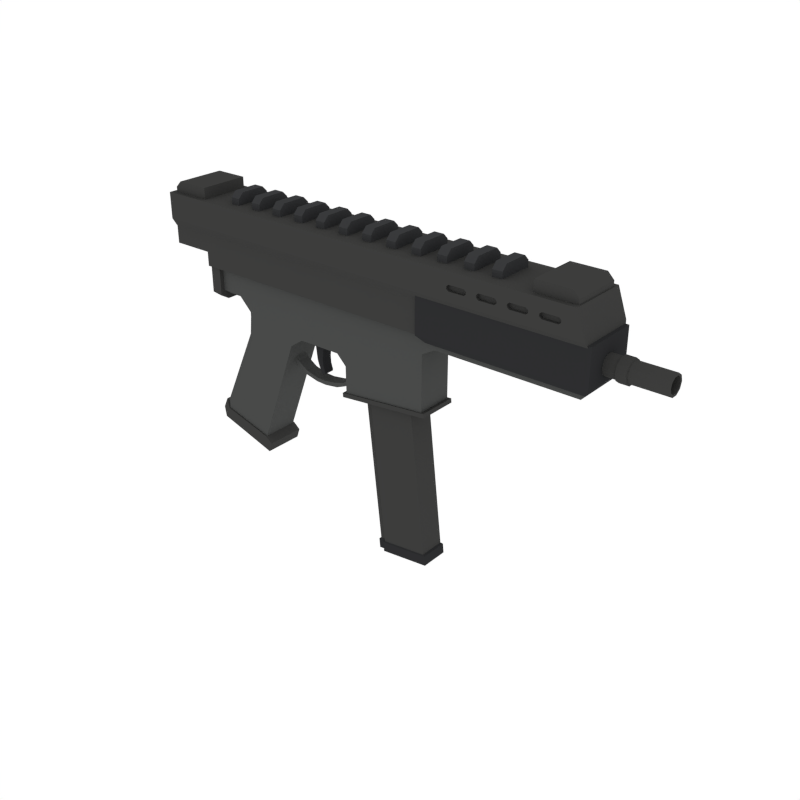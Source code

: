 # Source: SubmachineGun_1.blend  (saved by Blender 2.79.0; exported with 4.5.12 LTS)
import bpy
from mathutils import Matrix  # noqa: F401  (used for matrix-valued properties, if any)

bpy.ops.wm.read_factory_settings(use_empty=True)
scene = bpy.context.scene
scene.name = 'Scene'

# ---- collections
col_collection_1 = bpy.data.collections.new('Collection 1'); scene.collection.children.link(col_collection_1)

# ---- materials (node trees are filled in below, after node groups)
mat_darkmetal = bpy.data.materials.new('DarkMetal')
mat_darkmetal.alpha_threshold = 0.0
mat_darkmetal.diffuse_color = (0.047, 0.04696, 0.04579, 1.0)
mat_darkmetal.roughness = 0.5
mat_metal = bpy.data.materials.new('Metal')
mat_metal.alpha_threshold = 0.0
mat_metal.diffuse_color = (0.06663, 0.06848, 0.067, 1.0)
mat_metal.roughness = 0.5
mat_black = bpy.data.materials.new('Black')
mat_black.alpha_threshold = 0.0
mat_black.diffuse_color = (0.02697, 0.02748, 0.0291, 1.0)
mat_black.roughness = 0.5
mat_grey = bpy.data.materials.new('Grey')
mat_grey.alpha_threshold = 0.0
mat_grey.diffuse_color = (0.04112, 0.04221, 0.04445, 1.0)
mat_grey.roughness = 0.5

# ---- material node trees

# ---- world
world_world = bpy.data.worlds.new('World'); scene.world = world_world
world_world.color = (1.0, 1.0, 1.0)
world_world.use_sun_shadow = False
world_world.sun_shadow_jitter_overblur = 0.0
world_world.cycles.sampling_method = 'NONE'
world_world.cycles.sample_map_resolution = 256

# ---- meshes
me_cube_083 = bpy.data.meshes.new('Cube.083')
me_cube_083.from_pydata([(1.684, -0.131, 0.89), (1.684, 0.131, 0.89), (1.895, -0.131, 0.89), (1.895, 0.131, 0.89), (1.684, -0.131, 0.955), (1.684, 0.131, 0.955), (1.863, 0.131, 0.955), (1.895, 0.131, 0.9225), (1.895, -0.131, 0.9225), (1.863, -0.131, 0.955), (-0.265, -0.131, 0.89), (-0.265, 0.131, 0.89), (-0.4762, -0.131, 0.89), (-0.4762, 0.131, 0.89), (-0.265, -0.131, 0.955), (-0.265, 0.131, 0.955), (-0.4437, 0.131, 0.955), (-0.4762, 0.131, 0.9225), (-0.4762, -0.131, 0.9225), (-0.4437, -0.131, 0.955), (-0.2606, -0.09783, 0.5595), (-0.2606, 0.09783, 0.5595), (1.094, -0.09783, 0.5595), (1.094, 0.09783, 0.5595), (1.094, 0.09783, 0.4388), (1.094, -0.09783, 0.4388), (0.2815, 0.09783, 0.5595), (0.2815, -0.09783, 0.5595), (0.2815, 0.09783, 0.3884), (0.2815, -0.09783, 0.3884), (1.094, -0.09783, 0.2926), (1.094, 0.09783, 0.2926), (0.6263, -0.09783, 0.5595), (0.6263, -0.09783, 0.3884), (0.6263, 0.09783, 0.5595), (0.6263, 0.09783, 0.3884), (1.094, -0.09783, 0.1438), (1.094, 0.09783, 0.1438), (0.6288, -0.09783, 0.09587), (0.6288, 0.09783, 0.09587), (-0.04327, 0.09783, 0.5595), (-0.04327, -0.09783, 0.5595), (0.01934, -0.09783, -0.4171), (0.01934, 0.09783, -0.4171), (0.2433, -0.09783, 0.1878), (0.2433, 0.09783, 0.1878), (1.112, -0.1054, 0.1457), (1.112, 0.1054, 0.1457), (0.6108, -0.1054, 0.09402), (0.6108, 0.1054, 0.09402), (1.114, -0.1054, 0.1232), (1.114, 0.1054, 0.1232), (0.6131, -0.1054, 0.07149), (0.6131, 0.1054, 0.07149), (0.9854, 0.07023, 0.3201), (0.9854, -0.07023, 0.3201), (1.917, -0.09783, 0.5595), (1.917, 0.09783, 0.5595), (1.917, -0.09783, 0.48), (1.917, 0.09783, 0.48), (0.04473, -0.09783, -0.3485), (0.04473, 0.09783, -0.3485), (0.08326, -0.09272, -0.3793), (0.06515, -0.09272, -0.4322), (0.06515, 0.09272, -0.4322), (0.08326, 0.09272, -0.3793), (0.7378, 0.07023, 0.2931), (0.7378, -0.07023, 0.2931), (0.7315, -0.05206, 0.2924), (0.6979, -0.05206, 0.2888), (0.6979, 0.05206, 0.2888), (0.7315, 0.05206, 0.2924), (-0.04327, 0.09783, 0.4585), (0.02687, 0.09783, 0.3884), (0.02687, -0.09783, 0.3884), (-0.04327, -0.09783, 0.4585), (-0.2606, 0.09783, 0.4212), (-0.2602, 0.06033, 0.3934), (-0.2602, -0.06033, 0.3934), (-0.2606, -0.09783, 0.4212), (-0.01047, -0.09783, 0.291), (-0.06304, -0.06033, 0.2968), (-0.2616, -0.09783, -0.3287), (-0.3081, -0.06033, -0.3086), (-0.06304, 0.06033, 0.2968), (-0.01047, 0.09783, 0.291), (-0.3081, 0.06033, -0.3086), (-0.2616, 0.09783, -0.3287), (-0.0211, 0.09783, 0.1928), (-0.07352, 0.06033, 0.2002), (-0.07352, -0.06033, 0.2002), (-0.0211, -0.09783, 0.1928), (-0.2344, 0.09783, -0.2697), (-0.2815, 0.06033, -0.2509), (-0.2815, -0.06033, -0.2509), (-0.2344, -0.09783, -0.2697), (-0.01047, 0.09783, 0.351), (-0.06304, 0.06033, 0.3239), (-0.1326, 0.06033, 0.3934), (-0.08061, 0.09783, 0.4212), (-0.08061, -0.09783, 0.4212), (-0.1326, -0.06033, 0.3934), (-0.06304, -0.06033, 0.3239), (-0.01047, -0.09783, 0.351), (0.2618, -0.09783, 0.2378), (0.3382, -0.09783, 0.291), (0.2815, -0.09783, 0.3477), (0.2247, -0.09783, 0.291), (0.3382, 0.09783, 0.291), (0.2618, 0.09783, 0.2378), (0.2247, 0.09783, 0.291), (0.2815, 0.09783, 0.3477), (0.5738, -0.09783, 0.291), (0.627, -0.09783, 0.2384), (0.6789, -0.09783, 0.2912), (0.6263, -0.09783, 0.3435), (0.627, 0.09783, 0.2384), (0.5738, 0.09783, 0.291), (0.6263, 0.09783, 0.3435), (0.6789, 0.09783, 0.2912), (0.04473, -0.106, -0.3485), (0.01934, -0.106, -0.4171), (0.01934, 0.106, -0.4171), (0.04473, 0.106, -0.3485), (0.08326, -0.106, -0.3793), (0.06515, -0.106, -0.4322), (0.06515, 0.106, -0.4322), (0.08326, 0.106, -0.3793), (-0.2344, 0.106, -0.2697), (-0.2929, 0.06534, -0.246), (-0.2929, -0.06534, -0.246), (-0.2344, -0.106, -0.2697), (-0.2616, 0.106, -0.3287), (-0.3195, 0.06534, -0.3037), (-0.3195, -0.06534, -0.3037), (-0.2616, -0.106, -0.3287), (-0.2077, -0.1219, 0.5847), (-0.2077, 0.1219, 0.5847), (-0.2077, 0.1219, 0.4044), (-0.2075, 0.07514, 0.3683), (-0.2075, -0.07514, 0.3683), (-0.2077, -0.1219, 0.4044), (-0.2676, 0.1219, 0.5847), (-0.2676, -0.1219, 0.5847), (-0.2674, 0.07514, 0.3683), (-0.2676, 0.1219, 0.4044), (-0.2676, -0.1219, 0.4044), (-0.2674, -0.07514, 0.3683), (1.165, -0.09783, 0.48), (1.165, -0.09783, 0.5595), (1.165, 0.09783, 0.5595), (1.165, 0.09783, 0.48), (0.8385, 0.05206, -0.689), (1.092, -0.07023, -0.6613), (0.8448, -0.07023, -0.6883), (0.8385, -0.05206, -0.689), (0.8049, -0.05206, -0.6926), (0.8049, 0.05206, -0.6926), (0.8448, 0.07023, -0.6883), (1.092, 0.07023, -0.6613), (0.8362, 0.05598, -0.7471), (0.8002, 0.05598, -0.751), (0.8002, -0.05598, -0.751), (1.104, -0.07553, -0.6662), (1.109, -0.07553, -0.7173), (0.8362, -0.05598, -0.7471), (0.843, -0.07553, -0.7463), (0.843, 0.07553, -0.7463), (0.8306, -0.05598, -0.696), (1.109, 0.07553, -0.7173), (0.7946, -0.05598, -0.6999), (0.8374, 0.07553, -0.6953), (0.8306, 0.05598, -0.696), (0.8374, -0.07553, -0.6953), (0.7946, 0.05598, -0.6999), (1.104, 0.07553, -0.6662), (-0.109, -0.09395, 0.8458), (-0.109, 0.09395, 0.8458), (-0.05637, -0.09395, 0.8458), (-0.05637, 0.09395, 0.8458), (-0.109, -0.09395, 0.9299), (-0.109, -0.06616, 0.9577), (-0.109, 0.06616, 0.9577), (-0.109, 0.09395, 0.9299), (-0.05637, -0.06616, 0.9577), (-0.05637, -0.09395, 0.9299), (-0.05637, 0.09395, 0.9299), (-0.05637, 0.06616, 0.9577), (0.03309, -0.09395, 0.8458), (0.03309, 0.09395, 0.8458), (0.08572, -0.09395, 0.8458), (0.08572, 0.09395, 0.8458), (0.03309, -0.09395, 0.9299), (0.03309, -0.06616, 0.9577), (0.03309, 0.06616, 0.9577), (0.03309, 0.09395, 0.9299), (0.08572, -0.06616, 0.9577), (0.08572, -0.09395, 0.9299), (0.08572, 0.09395, 0.9299), (0.08572, 0.06616, 0.9577), (0.1752, -0.09395, 0.8458), (0.1752, 0.09395, 0.8458), (0.2278, -0.09395, 0.8458), (0.2278, 0.09395, 0.8458), (0.1752, -0.09395, 0.9299), (0.1752, -0.06616, 0.9577), (0.1752, 0.06616, 0.9577), (0.1752, 0.09395, 0.9299), (0.2278, -0.06616, 0.9577), (0.2278, -0.09395, 0.9299), (0.2278, 0.09395, 0.9299), (0.2278, 0.06616, 0.9577), (0.3173, -0.09395, 0.8458), (0.3173, 0.09395, 0.8458), (0.3699, -0.09395, 0.8458), (0.3699, 0.09395, 0.8458), (0.3173, -0.09395, 0.9299), (0.3173, -0.06616, 0.9577), (0.3173, 0.06616, 0.9577), (0.3173, 0.09395, 0.9299), (0.3699, -0.06616, 0.9577), (0.3699, -0.09395, 0.9299), (0.3699, 0.09395, 0.9299), (0.3699, 0.06616, 0.9577), (0.4594, -0.09395, 0.8458), (0.4594, 0.09395, 0.8458), (0.512, -0.09395, 0.8458), (0.512, 0.09395, 0.8458), (0.4594, -0.09395, 0.9299), (0.4594, -0.06616, 0.9577), (0.4594, 0.06616, 0.9577), (0.4594, 0.09395, 0.9299), (0.512, -0.06616, 0.9577), (0.512, -0.09395, 0.9299), (0.512, 0.09395, 0.9299), (0.512, 0.06616, 0.9577), (0.6014, -0.09395, 0.8458), (0.6014, 0.09395, 0.8458), (0.6541, -0.09395, 0.8458), (0.6541, 0.09395, 0.8458), (0.6014, -0.09395, 0.9299), (0.6014, -0.06616, 0.9577), (0.6014, 0.06616, 0.9577), (0.6014, 0.09395, 0.9299), (0.6541, -0.06616, 0.9577), (0.6541, -0.09395, 0.9299), (0.6541, 0.09395, 0.9299), (0.6541, 0.06616, 0.9577), (0.7435, -0.09395, 0.8458), (0.7435, 0.09395, 0.8458), (0.7962, -0.09395, 0.8458), (0.7962, 0.09395, 0.8458), (0.7435, -0.09395, 0.9299), (0.7435, -0.06616, 0.9577), (0.7435, 0.06616, 0.9577), (0.7435, 0.09395, 0.9299), (0.7962, -0.06616, 0.9577), (0.7962, -0.09395, 0.9299), (0.7962, 0.09395, 0.9299), (0.7962, 0.06616, 0.9577), (0.8856, -0.09395, 0.8458), (0.8856, 0.09395, 0.8458), (0.9382, -0.09395, 0.8458), (0.9382, 0.09395, 0.8458), (0.8856, -0.09395, 0.9299), (0.8856, -0.06616, 0.9577), (0.8856, 0.06616, 0.9577), (0.8856, 0.09395, 0.9299), (0.9382, -0.06616, 0.9577), (0.9382, -0.09395, 0.9299), (0.9382, 0.09395, 0.9299), (0.9382, 0.06616, 0.9577), (1.028, -0.09395, 0.8458), (1.028, 0.09395, 0.8458), (1.08, -0.09395, 0.8458), (1.08, 0.09395, 0.8458), (1.028, -0.09395, 0.9299), (1.028, -0.06616, 0.9577), (1.028, 0.06616, 0.9577), (1.028, 0.09395, 0.9299), (1.08, -0.06616, 0.9577), (1.08, -0.09395, 0.9299), (1.08, 0.09395, 0.9299), (1.08, 0.06616, 0.9577), (1.17, -0.09395, 0.8458), (1.17, 0.09395, 0.8458), (1.222, -0.09395, 0.8458), (1.222, 0.09395, 0.8458), (1.17, -0.09395, 0.9299), (1.17, -0.06616, 0.9577), (1.17, 0.06616, 0.9577), (1.17, 0.09395, 0.9299), (1.222, -0.06616, 0.9577), (1.222, -0.09395, 0.9299), (1.222, 0.09395, 0.9299), (1.222, 0.06616, 0.9577), (1.312, -0.09395, 0.8458), (1.312, 0.09395, 0.8458), (1.365, -0.09395, 0.8458), (1.365, 0.09395, 0.8458), (1.312, -0.09395, 0.9299), (1.312, -0.06616, 0.9577), (1.312, 0.06616, 0.9577), (1.312, 0.09395, 0.9299), (1.365, -0.06616, 0.9577), (1.365, -0.09395, 0.9299), (1.365, 0.09395, 0.9299), (1.365, 0.06616, 0.9577), (1.454, -0.09395, 0.8458), (1.454, 0.09395, 0.8458), (1.507, -0.09395, 0.8458), (1.507, 0.09395, 0.8458), (1.454, -0.09395, 0.9299), (1.454, -0.06616, 0.9577), (1.454, 0.06616, 0.9577), (1.454, 0.09395, 0.9299), (1.507, -0.06616, 0.9577), (1.507, -0.09395, 0.9299), (1.507, 0.09395, 0.9299), (1.507, 0.06616, 0.9577), (1.949, 0.05166, 0.621), (2.034, 0.05166, 0.621), (1.949, 0.04179, 0.5906), (2.034, 0.04179, 0.5906), (1.949, 0.01596, 0.5718), (2.034, 0.01596, 0.5718), (1.949, -0.01596, 0.5718), (2.034, -0.01596, 0.5718), (1.949, -0.04179, 0.5906), (2.034, -0.04179, 0.5906), (1.949, -0.05166, 0.621), (2.034, -0.05166, 0.621), (1.949, -0.04179, 0.6513), (2.034, -0.04179, 0.6513), (1.949, -0.01596, 0.6701), (2.034, -0.01596, 0.6701), (1.949, 0.01596, 0.6701), (2.034, 0.01596, 0.6701), (1.949, 0.04179, 0.6513), (2.034, 0.04179, 0.6513), (2.037, 0.04872, 0.5856), (2.037, 0.06023, 0.621), (2.037, 0.01861, 0.5637), (2.037, -0.01861, 0.5637), (2.037, -0.04872, 0.5856), (2.037, -0.06023, 0.621), (2.037, -0.04872, 0.6564), (2.037, -0.01861, 0.6782), (2.037, 0.01861, 0.6782), (2.037, 0.04872, 0.6564), (2.085, 0.04872, 0.5856), (2.085, 0.06023, 0.621), (2.085, 0.01861, 0.5637), (2.085, -0.01861, 0.5637), (2.085, -0.04872, 0.5856), (2.085, -0.06023, 0.621), (2.085, -0.04872, 0.6564), (2.085, -0.01861, 0.6782), (2.085, 0.01861, 0.6782), (2.085, 0.04872, 0.6564), (2.088, 0.04175, 0.5906), (2.088, 0.05161, 0.621), (2.088, 0.01595, 0.5719), (2.088, -0.01595, 0.5719), (2.088, -0.04175, 0.5906), (2.088, -0.05161, 0.621), (2.088, -0.04175, 0.6513), (2.088, -0.01595, 0.67), (2.088, 0.01595, 0.67), (2.088, 0.04175, 0.6513), (2.271, 0.04175, 0.5906), (2.271, 0.05161, 0.621), (2.271, 0.01595, 0.5719), (2.271, -0.01595, 0.5719), (2.271, -0.04175, 0.5906), (2.271, -0.05161, 0.621), (2.271, -0.04175, 0.6513), (2.271, -0.01595, 0.67), (2.271, 0.01595, 0.67), (2.271, 0.04175, 0.6513), (2.271, 0.03283, 0.5971), (2.271, 0.04058, 0.621), (2.271, 0.01254, 0.5824), (2.271, -0.01254, 0.5824), (2.271, -0.03283, 0.5971), (2.271, -0.04058, 0.621), (2.271, -0.03283, 0.6448), (2.271, -0.01254, 0.6596), (2.271, 0.01254, 0.6596), (2.271, 0.03283, 0.6448), (2.051, 0.03283, 0.5971), (2.051, 0.04058, 0.621), (2.051, 0.01254, 0.5824), (2.051, -0.01254, 0.5824), (2.051, -0.03283, 0.5971), (2.051, -0.04058, 0.621), (2.051, -0.03283, 0.6448), (2.051, -0.01254, 0.6596), (2.051, 0.01254, 0.6596), (2.051, 0.03283, 0.6448), (0.3722, 0.02815, 0.3014), (0.4355, 0.02768, 0.3014), (0.4355, -0.02961, 0.3014), (0.3722, -0.03009, 0.3014), (0.3675, 0.02823, 0.2459), (0.4166, 0.02812, 0.2328), (0.4166, -0.03005, 0.2328), (0.3675, -0.03017, 0.2459), (0.3362, 0.02772, 0.3014), (0.3362, -0.02965, 0.3014), (0.3342, 0.0279, 0.2479), (0.3336, 0.02788, 0.25), (0.3336, -0.02981, 0.25), (0.3342, -0.02983, 0.2479), (0.3758, -0.03002, 0.1761), (0.3873, -0.0299, 0.1406), (0.3873, 0.02796, 0.1406), (0.3758, 0.02809, 0.1761), (0.4134, 0.02797, 0.1502), (0.4107, 0.02811, 0.189), (0.4107, -0.03005, 0.189), (0.4134, -0.02991, 0.1502), (0.4118, 0.02777, 0.1002), (0.4049, 0.02783, 0.1028), (0.4244, 0.0277, 0.1159), (0.4219, 0.02769, 0.107), (0.4219, -0.02962, 0.107), (0.4244, -0.02964, 0.1159), (0.4049, -0.02976, 0.1028), (0.4118, -0.02971, 0.1002), (0.1922, 0.03445, 0.148), (0.1922, -0.0347, 0.148), (0.2169, 0.03445, 0.1653), (0.2169, -0.0347, 0.1653), (0.2236, 0.03445, 0.1165), (0.2236, -0.0347, 0.1165), (0.2453, 0.03445, 0.1313), (0.2453, -0.0347, 0.1313), (0.2902, 0.03445, 0.07369), (0.2902, -0.0347, 0.07369), (0.3029, 0.03445, 0.09393), (0.3029, -0.0347, 0.09393), (0.3716, 0.03445, 0.05504), (0.3716, -0.0347, 0.05504), (0.3751, 0.03445, 0.07607), (0.3751, -0.0347, 0.07607), (0.4294, 0.03445, 0.05286), (0.4294, -0.0347, 0.05286), (0.4248, 0.03445, 0.07438), (0.4248, -0.0347, 0.07438), (0.5073, 0.03445, 0.06379), (0.5073, -0.0347, 0.06379), (0.4983, 0.03445, 0.08533), (0.4983, -0.0347, 0.08533), (0.5618, 0.03445, 0.08647), (0.5618, -0.0347, 0.08647), (0.5499, 0.03445, 0.1009), (0.5499, -0.0347, 0.1009), (0.6054, 0.03445, 0.1128), (0.6054, -0.0347, 0.1128), (0.5907, 0.03445, 0.1328), (0.5907, -0.0347, 0.1328), (0.6497, 0.03445, 0.1629), (0.6497, -0.0347, 0.1629), (0.631, 0.03445, 0.1776), (0.631, -0.0347, 0.1776), (1.27, -0.1426, 0.8275), (1.282, -0.1426, 0.8371), (1.361, -0.1426, 0.8371), (1.373, -0.1426, 0.8275), (1.282, -0.1426, 0.8062), (1.27, -0.1426, 0.8158), (1.373, -0.1426, 0.8158), (1.361, -0.1426, 0.8062), (1.282, 0.1428, 0.8371), (1.27, 0.1428, 0.8275), (1.373, 0.1428, 0.8275), (1.361, 0.1428, 0.8371), (1.27, 0.1428, 0.8158), (1.282, 0.1428, 0.8062), (1.361, 0.1428, 0.8062), (1.373, 0.1428, 0.8158), (1.425, -0.1426, 0.8275), (1.436, -0.1426, 0.8371), (1.516, -0.1426, 0.8371), (1.528, -0.1426, 0.8275), (1.436, -0.1426, 0.8062), (1.425, -0.1426, 0.8158), (1.528, -0.1426, 0.8158), (1.516, -0.1426, 0.8062), (1.436, 0.1428, 0.8371), (1.425, 0.1428, 0.8275), (1.528, 0.1428, 0.8275), (1.516, 0.1428, 0.8371), (1.425, 0.1428, 0.8158), (1.436, 0.1428, 0.8062), (1.516, 0.1428, 0.8062), (1.528, 0.1428, 0.8158), (1.579, -0.1426, 0.8275), (1.591, -0.1426, 0.8371), (1.67, -0.1426, 0.8371), (1.682, -0.1426, 0.8275), (1.591, -0.1426, 0.8062), (1.579, -0.1426, 0.8158), (1.682, -0.1426, 0.8158), (1.67, -0.1426, 0.8062), (1.591, 0.1428, 0.8371), (1.579, 0.1428, 0.8275), (1.682, 0.1428, 0.8275), (1.67, 0.1428, 0.8371), (1.579, 0.1428, 0.8158), (1.591, 0.1428, 0.8062), (1.67, 0.1428, 0.8062), (1.682, 0.1428, 0.8158), (1.734, -0.1426, 0.8275), (1.746, -0.1426, 0.8371), (1.825, -0.1426, 0.8371), (1.837, -0.1426, 0.8275), (1.746, -0.1426, 0.8062), (1.734, -0.1426, 0.8158), (1.837, -0.1426, 0.8158), (1.825, -0.1426, 0.8062), (1.746, 0.1428, 0.8371), (1.734, 0.1428, 0.8275), (1.837, 0.1428, 0.8275), (1.825, 0.1428, 0.8371), (1.734, 0.1428, 0.8158), (1.746, 0.1428, 0.8062), (1.825, 0.1428, 0.8062), (1.837, 0.1428, 0.8158), (-0.2782, -0.131, 0.5449), (-0.2782, -0.1593, 0.8965), (-0.2782, 0.131, 0.5449), (-0.2782, 0.1593, 0.8965), (1.966, -0.131, 0.5449), (1.902, -0.1593, 0.8965), (1.966, 0.131, 0.5449), (1.902, 0.1593, 0.8965), (-0.2782, -0.131, 0.712), (-0.2782, 0.131, 0.712), (1.966, 0.131, 0.712), (1.966, -0.131, 0.712), (-0.2782, -0.1593, 0.7587), (-0.2782, 0.1593, 0.7587), (1.95, 0.1593, 0.7587), (1.95, -0.1593, 0.7587), (1.825, -0.1593, 0.8062), (1.837, -0.1593, 0.8158), (1.837, -0.1593, 0.8275), (1.825, -0.1593, 0.8371), (1.746, -0.1593, 0.8371), (1.734, -0.1593, 0.8275), (1.746, -0.1593, 0.8062), (1.734, -0.1593, 0.8158), (1.682, -0.1593, 0.8158), (1.682, -0.1593, 0.8275), (1.591, -0.1593, 0.8062), (1.67, -0.1593, 0.8062), (1.579, -0.1593, 0.8158), (1.591, -0.1593, 0.8371), (1.579, -0.1593, 0.8275), (1.516, -0.1593, 0.8371), (1.528, -0.1593, 0.8275), (1.436, -0.1593, 0.8371), (1.436, -0.1593, 0.8062), (1.425, -0.1593, 0.8158), (1.425, -0.1593, 0.8275), (1.373, -0.1593, 0.8158), (1.373, -0.1593, 0.8275), (1.282, -0.1593, 0.8371), (1.361, -0.1593, 0.8371), (1.282, -0.1593, 0.8062), (1.27, -0.1593, 0.8158), (1.67, -0.1593, 0.8371), (1.528, -0.1593, 0.8158), (1.27, -0.1593, 0.8275), (1.516, -0.1593, 0.8062), (1.361, -0.1593, 0.8062), (1.825, 0.1593, 0.8062), (1.837, 0.1593, 0.8158), (1.837, 0.1593, 0.8275), (1.825, 0.1593, 0.8371), (1.746, 0.1593, 0.8062), (1.746, 0.1593, 0.8371), (1.734, 0.1593, 0.8275), (1.734, 0.1593, 0.8158), (1.682, 0.1593, 0.8158), (1.591, 0.1593, 0.8062), (1.67, 0.1593, 0.8062), (1.528, 0.1593, 0.8158), (1.528, 0.1593, 0.8275), (1.516, 0.1593, 0.8371), (1.516, 0.1593, 0.8062), (1.436, 0.1593, 0.8062), (1.436, 0.1593, 0.8371), (1.425, 0.1593, 0.8275), (1.425, 0.1593, 0.8158), (1.361, 0.1593, 0.8371), (1.373, 0.1593, 0.8275), (1.27, 0.1593, 0.8275), (1.591, 0.1593, 0.8371), (1.579, 0.1593, 0.8158), (1.579, 0.1593, 0.8275), (1.373, 0.1593, 0.8158), (1.67, 0.1593, 0.8371), (1.682, 0.1593, 0.8275), (1.361, 0.1593, 0.8062), (1.27, 0.1593, 0.8158), (1.282, 0.1593, 0.8371), (1.282, 0.1593, 0.8062), (-0.2782, 0.131, 0.6198), (1.966, 0.131, 0.6198), (1.966, -0.131, 0.6198), (-0.2782, -0.131, 0.6198), (0.0234, 0.131, 0.5449), (0.0234, -0.131, 0.5449), (0.0234, -0.131, 0.712), (0.0234, 0.131, 0.712), (0.0212, -0.1593, 0.7587), (0.0212, 0.1593, 0.7587), (0.0234, 0.131, 0.6198), (0.0234, -0.131, 0.6198), (-0.5002, -0.1593, 0.7587), (-0.5002, -0.1593, 0.8965), (-0.5002, 0.1593, 0.8965), (-0.5002, -0.131, 0.6198), (-0.5002, -0.131, 0.712), (-0.5002, 0.1593, 0.7587), (-0.5002, 0.131, 0.712), (-0.5002, 0.131, 0.6198), (1.974, -0.1451, 0.7459), (1.974, 0.1451, 0.7459), (1.09, -0.1451, 0.7459), (1.09, 0.1451, 0.7459), (1.974, -0.1451, 0.5484), (1.948, -0.1167, 0.5117), (1.948, 0.1167, 0.5117), (1.974, 0.1451, 0.5484), (1.09, 0.1451, 0.5484), (1.126, 0.1167, 0.5117), (1.126, -0.1167, 0.5117), (1.09, -0.1451, 0.5484)], [], [(2, 3, 7, 8), (0, 2, 8, 9, 4), (1, 0, 4, 5), (6, 5, 4, 9), (6, 9, 8, 7), (3, 1, 5, 6, 7), (12, 18, 17, 13), (10, 14, 19, 18, 12), (11, 15, 14, 10), (16, 19, 14, 15), (16, 17, 18, 19), (13, 17, 16, 15, 11), (34, 32, 22, 23), (28, 35, 118, 117, 108, 111), (34, 23, 24, 35), (149, 148, 58, 56), (21, 40, 72, 99, 76), (113, 116, 39, 38), (32, 27, 29, 33), (20, 21, 76, 79), (40, 41, 27, 26), (108, 117, 112, 105), (24, 25, 30, 31), (88, 45, 61, 92), (33, 29, 106, 105, 112, 115), (29, 74, 103, 80, 107, 106), (22, 32, 33, 25), (26, 34, 35, 28), (85, 110, 109, 45, 88), (26, 27, 32, 34), (38, 39, 49, 48), (30, 114, 113, 38, 36), (35, 24, 31, 119, 118), (31, 30, 36, 37), (21, 20, 41, 40), (40, 26, 28, 73, 72), (65, 64, 126, 127), (116, 119, 31, 37, 39), (42, 43, 64, 63), (27, 41, 75, 74, 29), (81, 84, 89, 90), (94, 93, 129, 130), (86, 87, 82, 83), (96, 73, 28, 111, 110, 85), (102, 97, 84, 81), (92, 61, 123, 128), (104, 107, 80, 91, 44), (49, 47, 51, 53), (36, 38, 48, 46), (39, 37, 47, 49), (37, 36, 46, 47), (53, 51, 50, 52), (47, 46, 50, 51), (48, 49, 53, 52), (46, 48, 52, 50), (159, 54, 55, 153), (152, 71, 66, 158), (157, 70, 71, 152), (66, 67, 55, 54), (57, 56, 58, 59), (151, 150, 57, 59), (148, 151, 59, 58), (150, 149, 56, 57), (96, 99, 72, 73), (44, 91, 95, 60), (45, 44, 60, 61), (90, 89, 93, 94), (65, 62, 63, 64), (95, 94, 130, 131), (63, 62, 124, 125), (61, 60, 62, 65), (154, 67, 68, 155), (153, 55, 67, 154), (70, 69, 68, 71), (68, 67, 66, 71), (155, 68, 69, 156), (156, 69, 70, 157), (158, 66, 54, 159), (97, 102, 101, 98), (100, 103, 74, 75), (41, 20, 79, 100, 75), (89, 84, 85, 88), (91, 80, 81, 90), (93, 89, 88, 92), (95, 91, 90, 94), (62, 60, 120, 124), (83, 82, 135, 134), (97, 98, 99, 96), (101, 102, 103, 100), (98, 77, 76, 99), (84, 97, 96, 85), (100, 79, 78, 101), (80, 103, 102, 81), (77, 98, 101, 78), (79, 76, 77, 78), (82, 87, 43, 42), (104, 105, 106, 107), (108, 109, 110, 111), (108, 105, 104, 109), (109, 104, 44, 45), (112, 113, 114, 115), (116, 117, 118, 119), (116, 113, 112, 117), (25, 33, 115, 114, 30), (128, 123, 122, 132), (120, 131, 135, 121), (130, 129, 133, 134), (122, 123, 127, 126), (120, 121, 125, 124), (133, 129, 128, 132), (135, 131, 130, 134), (86, 83, 134, 133), (87, 86, 133, 132), (43, 87, 132, 122), (64, 43, 122, 126), (82, 42, 121, 135), (42, 63, 125, 121), (93, 92, 128, 129), (60, 95, 131, 120), (61, 65, 127, 123), (136, 141, 138, 137), (141, 140, 139, 138), (143, 142, 145, 146), (146, 145, 144, 147), (138, 139, 144, 145), (141, 136, 143, 146), (140, 141, 146, 147), (136, 137, 142, 143), (137, 138, 145, 142), (139, 140, 147, 144), (23, 22, 149, 150), (25, 24, 151, 148), (24, 23, 150, 151), (22, 25, 148, 149), (158, 159, 175, 171), (155, 156, 170, 168), (154, 155, 168, 173), (152, 158, 171, 172), (156, 157, 174, 170), (153, 154, 173, 163), (157, 152, 172, 174), (159, 153, 163, 175), (165, 160, 167, 166), (161, 160, 165, 162), (167, 169, 164, 166), (167, 171, 175, 169), (162, 170, 174, 161), (165, 168, 170, 162), (164, 163, 173, 166), (166, 173, 168, 165), (161, 174, 172, 160), (160, 172, 171, 167), (169, 175, 163, 164), (180, 176, 178, 185), (179, 186, 187, 184, 185, 178), (177, 176, 180, 181, 182, 183), (177, 183, 186, 179), (182, 187, 186, 183), (180, 185, 184, 181), (182, 181, 184, 187), (192, 188, 190, 197), (191, 198, 199, 196, 197, 190), (189, 188, 192, 193, 194, 195), (189, 195, 198, 191), (194, 199, 198, 195), (192, 197, 196, 193), (194, 193, 196, 199), (204, 200, 202, 209), (203, 210, 211, 208, 209, 202), (201, 200, 204, 205, 206, 207), (201, 207, 210, 203), (206, 211, 210, 207), (204, 209, 208, 205), (206, 205, 208, 211), (216, 212, 214, 221), (215, 222, 223, 220, 221, 214), (213, 212, 216, 217, 218, 219), (213, 219, 222, 215), (218, 223, 222, 219), (216, 221, 220, 217), (218, 217, 220, 223), (228, 224, 226, 233), (227, 234, 235, 232, 233, 226), (225, 224, 228, 229, 230, 231), (225, 231, 234, 227), (230, 235, 234, 231), (228, 233, 232, 229), (230, 229, 232, 235), (240, 236, 238, 245), (239, 246, 247, 244, 245, 238), (237, 236, 240, 241, 242, 243), (237, 243, 246, 239), (242, 247, 246, 243), (240, 245, 244, 241), (242, 241, 244, 247), (252, 248, 250, 257), (251, 258, 259, 256, 257, 250), (249, 248, 252, 253, 254, 255), (249, 255, 258, 251), (254, 259, 258, 255), (252, 257, 256, 253), (254, 253, 256, 259), (264, 260, 262, 269), (263, 270, 271, 268, 269, 262), (261, 260, 264, 265, 266, 267), (261, 267, 270, 263), (266, 271, 270, 267), (264, 269, 268, 265), (266, 265, 268, 271), (276, 272, 274, 281), (275, 282, 283, 280, 281, 274), (273, 272, 276, 277, 278, 279), (273, 279, 282, 275), (278, 283, 282, 279), (276, 281, 280, 277), (278, 277, 280, 283), (288, 284, 286, 293), (287, 294, 295, 292, 293, 286), (285, 284, 288, 289, 290, 291), (285, 291, 294, 287), (290, 295, 294, 291), (288, 293, 292, 289), (290, 289, 292, 295), (300, 296, 298, 305), (299, 306, 307, 304, 305, 298), (297, 296, 300, 301, 302, 303), (297, 303, 306, 299), (302, 307, 306, 303), (300, 305, 304, 301), (302, 301, 304, 307), (312, 308, 310, 317), (311, 318, 319, 316, 317, 310), (309, 308, 312, 313, 314, 315), (309, 315, 318, 311), (314, 319, 318, 315), (312, 317, 316, 313), (314, 313, 316, 319), (320, 321, 323, 322), (322, 323, 325, 324), (324, 325, 327, 326), (326, 327, 329, 328), (328, 329, 331, 330), (330, 331, 333, 332), (332, 333, 335, 334), (334, 335, 337, 336), (331, 329, 344, 345), (336, 337, 339, 338), (338, 339, 321, 320), (320, 322, 324, 326, 328, 330, 332, 334, 336, 338), (342, 340, 350, 352), (329, 327, 343, 344), (323, 321, 341, 340), (327, 325, 342, 343), (325, 323, 340, 342), (321, 339, 349, 341), (339, 337, 348, 349), (337, 335, 347, 348), (335, 333, 346, 347), (333, 331, 345, 346), (356, 355, 365, 366), (349, 348, 358, 359), (346, 345, 355, 356), (343, 342, 352, 353), (341, 349, 359, 351), (347, 346, 356, 357), (344, 343, 353, 354), (340, 341, 351, 350), (348, 347, 357, 358), (345, 344, 354, 355), (363, 362, 372, 373), (353, 352, 362, 363), (351, 359, 369, 361), (357, 356, 366, 367), (354, 353, 363, 364), (350, 351, 361, 360), (358, 357, 367, 368), (355, 354, 364, 365), (352, 350, 360, 362), (359, 358, 368, 369), (371, 379, 389, 381), (361, 369, 379, 371), (367, 366, 376, 377), (364, 363, 373, 374), (360, 361, 371, 370), (368, 367, 377, 378), (365, 364, 374, 375), (362, 360, 370, 372), (369, 368, 378, 379), (366, 365, 375, 376), (387, 386, 396, 397), (377, 376, 386, 387), (374, 373, 383, 384), (370, 371, 381, 380), (378, 377, 387, 388), (375, 374, 384, 385), (372, 370, 380, 382), (379, 378, 388, 389), (376, 375, 385, 386), (373, 372, 382, 383), (390, 391, 399, 398, 397, 396, 395, 394, 393, 392), (384, 383, 393, 394), (380, 381, 391, 390), (388, 387, 397, 398), (385, 384, 394, 395), (382, 380, 390, 392), (389, 388, 398, 399), (386, 385, 395, 396), (383, 382, 392, 393), (381, 389, 399, 391), (401, 400, 403, 402), (405, 419, 417, 404), (407, 403, 409, 412, 413), (401, 405, 404, 400), (403, 407, 406, 402), (416, 423, 428, 415), (406, 420, 419, 405), (404, 417, 414, 407), (415, 428, 429, 426, 427, 421), (421, 427, 424, 418), (425, 426, 429, 422), (407, 414, 420, 406), (402, 406, 405, 401), (400, 404, 410, 411, 408), (408, 411, 412, 409), (403, 400, 408, 409), (410, 413, 412, 411), (404, 407, 413, 410), (419, 420, 421, 418), (420, 414, 415, 421), (417, 419, 418, 416), (414, 417, 416, 415), (426, 425, 424, 427), (422, 429, 428, 423), (418, 424, 425, 422, 423, 416), (433, 431, 435, 437), (437, 435, 439, 441), (431, 430, 434, 435), (430, 432, 436, 434), (432, 433, 437, 436), (438, 440, 444, 442), (435, 434, 438, 439), (434, 436, 440, 438), (436, 437, 441, 440), (445, 443, 447, 449), (440, 441, 445, 444), (441, 439, 443, 445), (439, 438, 442, 443), (447, 446, 450, 451), (443, 442, 446, 447), (442, 444, 448, 446), (444, 445, 449, 448), (450, 452, 456, 454), (446, 448, 452, 450), (448, 449, 453, 452), (449, 447, 451, 453), (457, 455, 459, 461), (452, 453, 457, 456), (453, 451, 455, 457), (451, 450, 454, 455), (458, 460, 464, 462), (455, 454, 458, 459), (454, 456, 460, 458), (456, 457, 461, 460), (460, 461, 465, 464), (461, 459, 463, 465), (459, 458, 462, 463), (468, 467, 466, 471, 470, 473, 472, 469), (468, 469, 568, 570), (466, 467, 569, 575), (470, 471, 572, 571), (478, 607, 599, 475), (480, 606, 609, 479), (476, 481, 480, 479, 478, 475, 474, 477), (476, 598, 603, 481), (480, 481, 603, 606), (474, 608, 597, 477), (484, 483, 482, 487, 486, 489, 488, 485), (484, 485, 562, 561), (482, 483, 563, 566), (486, 487, 565, 564), (494, 596, 595, 491), (496, 592, 593, 495), (492, 497, 496, 495, 494, 491, 490, 493), (492, 590, 589, 497), (496, 497, 589, 592), (490, 594, 591, 493), (500, 499, 498, 503, 502, 505, 504, 501), (500, 501, 555, 573), (498, 499, 559, 560), (502, 503, 558, 556), (510, 601, 602, 507), (512, 588, 587, 511), (508, 513, 512, 511, 510, 507, 506, 509), (508, 605, 586, 513), (512, 513, 586, 588), (506, 600, 604, 509), (516, 515, 514, 519, 518, 521, 520, 517), (516, 517, 548, 549), (514, 515, 550, 551), (518, 519, 553, 552), (526, 585, 584, 523), (528, 578, 582, 527), (524, 529, 528, 527, 526, 523, 522, 525), (524, 580, 579, 529), (528, 529, 579, 578), (522, 583, 581, 525), (531, 533, 624, 623), (543, 599, 607, 609, 606, 603, 596, 593, 592, 589, 601, 587, 588, 586, 585, 582, 578, 579, 537, 544, 619), (544, 537, 535, 545), (545, 535, 548, 547, 546, 552, 553, 554, 557, 556, 558, 574, 576, 564, 565, 567, 577, 571, 572, 542, 618), (614, 536, 534, 615), (537, 533, 531, 535), (621, 616, 538, 613), (611, 540, 541, 612), (620, 617, 540, 611), (539, 610, 629, 628), (616, 618, 542, 538), (540, 544, 545, 541), (617, 619, 544, 540), (610, 613, 625, 629), (542, 572, 575, 569, 570, 568, 567, 565, 566, 563, 561, 562, 574, 558, 560, 559, 573, 555, 554, 553, 551, 550, 549, 548, 535, 531), (558, 503, 498, 560), (583, 522, 523, 584), (594, 490, 491, 595), (567, 472, 473, 577), (568, 469, 472, 567), (563, 483, 484, 561), (569, 467, 468, 570), (572, 471, 466, 575), (608, 474, 475, 599), (598, 476, 477, 597), (554, 504, 505, 557), (600, 506, 507, 602), (565, 487, 482, 566), (585, 526, 527, 582), (548, 517, 520, 547), (557, 505, 502, 556), (559, 499, 500, 573), (537, 579, 580, 581, 583, 584, 585, 586, 605, 604, 600, 602, 601, 589, 590, 591, 594, 595, 596, 603, 598, 597, 608, 599, 543, 533), (555, 501, 504, 554), (547, 520, 521, 546), (590, 492, 493, 591), (574, 488, 489, 576), (577, 473, 470, 571), (601, 510, 511, 587), (576, 489, 486, 564), (553, 519, 514, 551), (546, 521, 518, 552), (580, 524, 525, 581), (607, 478, 479, 609), (596, 494, 495, 593), (562, 485, 488, 574), (550, 515, 516, 549), (605, 508, 509, 604), (530, 613, 610, 532), (614, 620, 611, 536), (536, 611, 612, 534), (615, 621, 613, 530), (534, 612, 621, 615), (532, 610, 620, 614), (539, 543, 619, 617), (541, 545, 618, 616), (610, 539, 617, 620), (612, 541, 616, 621), (532, 614, 615, 530), (622, 623, 624, 627), (625, 626, 628, 629), (626, 622, 627, 628), (543, 539, 628, 627), (538, 542, 622, 626), (542, 531, 623, 622), (613, 538, 626, 625), (533, 543, 627, 624), (634, 630, 632, 641), (638, 633, 631, 637), (633, 632, 630, 631), (636, 637, 634, 635), (638, 641, 632, 633), (636, 639, 638, 637), (634, 641, 640, 635), (639, 636, 635, 640), (641, 638, 639, 640), (634, 637, 631, 630)])
me_cube_083.polygons.foreach_set('material_index', [0, 0, 0, 0, 0, 0, 0, 0, 0, 0, 0, 0, 1, 1, 1, 1, 1, 1, 1, 1, 1, 1, 1, 1, 1, 1, 1, 1, 1, 1, 0, 1, 1, 1, 1, 1, 0, 1, 0, 1, 1, 0, 0, 1, 1, 0, 1, 0, 0, 0, 0, 0, 0, 0, 0, 0, 0, 0, 0, 1, 1, 1, 1, 1, 1, 1, 1, 0, 0, 0, 0, 0, 0, 0, 0, 0, 0, 0, 1, 1, 1, 1, 1, 1, 1, 0, 0, 1, 1, 1, 1, 1, 1, 1, 1, 0, 1, 1, 1, 1, 1, 1, 1, 1, 0, 0, 0, 0, 0, 0, 0, 0, 0, 0, 0, 0, 0, 0, 0, 0, 0, 0, 0, 0, 0, 0, 0, 0, 0, 0, 1, 1, 1, 1, 2, 2, 2, 2, 2, 2, 2, 2, 2, 2, 2, 2, 2, 2, 2, 2, 2, 2, 2, 3, 3, 3, 3, 3, 3, 3, 3, 3, 3, 3, 3, 3, 3, 3, 3, 3, 3, 3, 3, 3, 3, 3, 3, 3, 3, 3, 3, 3, 3, 3, 3, 3, 3, 3, 3, 3, 3, 3, 3, 3, 3, 3, 3, 3, 3, 3, 3, 3, 3, 3, 3, 3, 3, 3, 3, 3, 3, 3, 3, 3, 3, 3, 3, 3, 3, 3, 3, 3, 3, 3, 3, 3, 3, 3, 3, 3, 3, 3, 3, 3, 3, 3, 3, 0, 0, 0, 0, 0, 0, 0, 0, 0, 0, 0, 0, 0, 0, 0, 0, 0, 0, 0, 0, 0, 0, 0, 0, 0, 0, 0, 0, 0, 0, 0, 0, 0, 0, 0, 0, 0, 0, 0, 0, 0, 0, 0, 0, 0, 0, 0, 0, 0, 0, 0, 0, 0, 0, 0, 0, 0, 0, 0, 0, 0, 0, 0, 0, 0, 0, 0, 0, 0, 0, 0, 0, 2, 2, 2, 2, 2, 2, 2, 2, 2, 2, 2, 2, 2, 2, 2, 2, 2, 2, 2, 2, 2, 2, 2, 2, 2, 1, 1, 1, 1, 1, 1, 1, 1, 1, 1, 1, 1, 1, 1, 1, 1, 1, 1, 1, 1, 1, 1, 1, 1, 1, 1, 1, 1, 1, 1, 1, 1, 0, 0, 0, 0, 0, 0, 0, 0, 0, 0, 0, 0, 0, 0, 0, 0, 0, 0, 0, 0, 0, 0, 0, 0, 0, 0, 0, 0, 0, 0, 0, 0, 0, 0, 0, 0, 0, 0, 0, 0, 0, 0, 0, 0, 0, 0, 0, 0, 0, 0, 0, 0, 0, 0, 0, 0, 0, 0, 0, 0, 0, 0, 0, 0, 0, 0, 0, 0, 0, 0, 0, 0, 0, 0, 0, 0, 0, 0, 0, 0, 0, 0, 0, 0, 0, 0, 0, 0, 0, 0, 0, 0, 0, 0, 0, 0, 0, 0, 0, 0, 0, 0, 0, 0, 0, 0, 0, 2, 2, 2, 2, 2, 2, 2, 2, 2, 2])
me_cube_083.materials.append(mat_darkmetal)
me_cube_083.materials.append(mat_metal)
me_cube_083.materials.append(mat_black)
me_cube_083.materials.append(mat_grey)
me_cube_083.use_remesh_preserve_volume = False
me_cube_083.use_remesh_preserve_attributes = False
me_cube_083.use_mirror_vertex_groups = False
me_cube_083.update()

# ---- objects
ob_submachinegun_1 = bpy.data.objects.new('SubmachineGun_1', me_cube_083)

# ---- transforms, parenting, visibility, modifiers, constraints
ob_submachinegun_1.location = (0.0, 0.0, 0.0)
ob_submachinegun_1.lineart.crease_threshold = 0.0

# ---- collection membership
col_collection_1.objects.link(ob_submachinegun_1)

# ---- scene / render settings (as saved in the file)
scene.frame_start = 1; scene.frame_end = 250; scene.frame_set(0)
scene.render.engine = 'CYCLES'
scene.render.resolution_x = 1000
scene.render.resolution_y = 1000
scene.render.dither_intensity = 0.0
scene.cycles.samples = 200
scene.cycles.sampling_pattern = 'TABULATED_SOBOL'
scene.cycles.light_sampling_threshold = 0.0
scene.cycles.use_adaptive_sampling = False
scene.cycles.use_light_tree = False
scene.cycles.caustics_reflective = False
scene.cycles.caustics_refractive = False
scene.cycles.blur_glossy = 0.0
scene.cycles.max_bounces = 2
scene.cycles.pixel_filter_type = 'GAUSSIAN'
scene.cycles.sample_clamp_indirect = 0.0
scene.view_settings.view_transform = 'Standard'
bpy.context.view_layer.update()

# ---- added for rendering (the .blend has no active camera): camera
cam_auto = bpy.data.cameras.new('AutoCamera')
cam_auto.lens = 50.0
cam_auto.sensor_width = 36.0
cam_auto.clip_end = 1000.0
ob_auto_camera = bpy.data.objects.new('AutoCamera', cam_auto)
scene.collection.objects.link(ob_auto_camera)
ob_auto_camera.location = (3.91232, -3.63215, 2.52478)
ob_auto_camera.rotation_euler = (1.09748, -7.21219e-08, 0.694738)
scene.camera = ob_auto_camera
bpy.context.view_layer.update()
